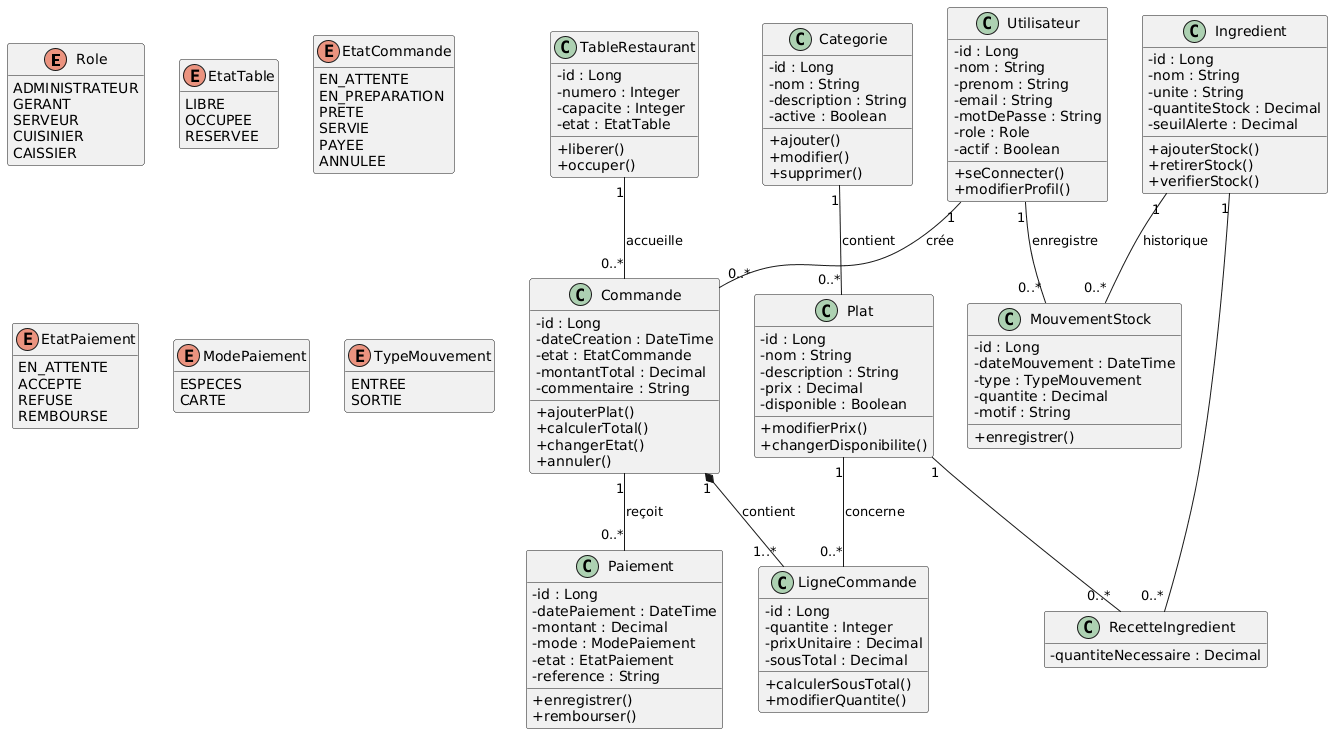

The diagram above was rendered by PlantUML. Its source (embedded in the PNG):
@startuml
skinparam classAttributeIconSize 0
hide empty members

enum Role {
  ADMINISTRATEUR
  GERANT
  SERVEUR
  CUISINIER
  CAISSIER
}

enum EtatTable {
  LIBRE
  OCCUPEE
  RESERVEE
}

enum EtatCommande {
  EN_ATTENTE
  EN_PREPARATION
  PRETE
  SERVIE
  PAYEE
  ANNULEE
}

enum EtatPaiement {
  EN_ATTENTE
  ACCEPTE
  REFUSE
  REMBOURSE
}

enum ModePaiement {
  ESPECES
  CARTE
}

enum TypeMouvement {
  ENTREE
  SORTIE
}

class Utilisateur {
  - id : Long
  - nom : String
  - prenom : String
  - email : String
  - motDePasse : String
  - role : Role
  - actif : Boolean
  + seConnecter()
  + modifierProfil()
}

class Categorie {
  - id : Long
  - nom : String
  - description : String
  - active : Boolean
  + ajouter()
  + modifier()
  + supprimer()
}

class Plat {
  - id : Long
  - nom : String
  - description : String
  - prix : Decimal
  - disponible : Boolean
  + modifierPrix()
  + changerDisponibilite()
}

class TableRestaurant {
  - id : Long
  - numero : Integer
  - capacite : Integer
  - etat : EtatTable
  + liberer()
  + occuper()
}

class Commande {
  - id : Long
  - dateCreation : DateTime
  - etat : EtatCommande
  - montantTotal : Decimal
  - commentaire : String
  + ajouterPlat()
  + calculerTotal()
  + changerEtat()
  + annuler()
}

class LigneCommande {
  - id : Long
  - quantite : Integer
  - prixUnitaire : Decimal
  - sousTotal : Decimal
  + calculerSousTotal()
  + modifierQuantite()
}

class Paiement {
  - id : Long
  - datePaiement : DateTime
  - montant : Decimal
  - mode : ModePaiement
  - etat : EtatPaiement
  - reference : String
  + enregistrer()
  + rembourser()
}

class Ingredient {
  - id : Long
  - nom : String
  - unite : String
  - quantiteStock : Decimal
  - seuilAlerte : Decimal
  + ajouterStock()
  + retirerStock()
  + verifierStock()
}

class RecetteIngredient {
  - quantiteNecessaire : Decimal
}

class MouvementStock {
  - id : Long
  - dateMouvement : DateTime
  - type : TypeMouvement
  - quantite : Decimal
  - motif : String
  + enregistrer()
}

Utilisateur "1" -- "0..*" Commande : crée
TableRestaurant "1" -- "0..*" Commande : accueille
Categorie "1" -- "0..*" Plat : contient
Commande "1" *-- "1..*" LigneCommande : contient
Plat "1" -- "0..*" LigneCommande : concerne
Commande "1" -- "0..*" Paiement : reçoit

Plat "1" -- "0..*" RecetteIngredient
Ingredient "1" -- "0..*" RecetteIngredient

Ingredient "1" -- "0..*" MouvementStock : historique
Utilisateur "1" -- "0..*" MouvementStock : enregistre
@enduml